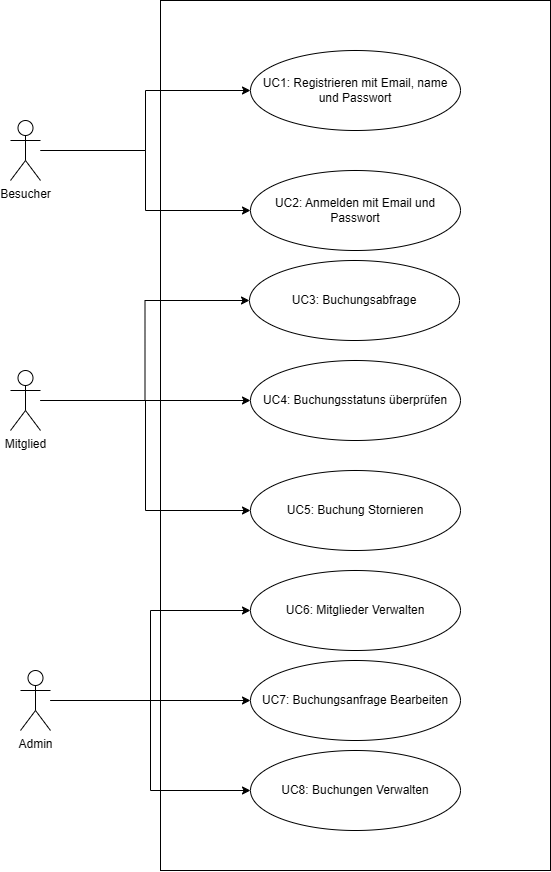

The diagram above was exported from draw.io. Its source (the exported page's mxGraphModel, read from the mxfile embedded in the PNG):
<mxGraphModel dx="2150" dy="870" grid="1" gridSize="10" guides="1" tooltips="1" connect="1" arrows="1" fold="1" page="1" pageScale="1" pageWidth="827" pageHeight="1169" math="0" shadow="0">
  <root>
    <mxCell id="0" />
    <mxCell id="1" parent="0" />
    <mxCell id="sVRfK4EXUM372jccoe2K-1" value="" style="rounded=0;whiteSpace=wrap;html=1;" vertex="1" parent="1">
      <mxGeometry x="430" y="70" width="390" height="870" as="geometry" />
    </mxCell>
    <mxCell id="sVRfK4EXUM372jccoe2K-19" style="edgeStyle=orthogonalEdgeStyle;rounded=0;orthogonalLoop=1;jettySize=auto;html=1;entryX=0;entryY=0.5;entryDx=0;entryDy=0;" edge="1" parent="1" source="sVRfK4EXUM372jccoe2K-2" target="sVRfK4EXUM372jccoe2K-8">
      <mxGeometry relative="1" as="geometry" />
    </mxCell>
    <mxCell id="sVRfK4EXUM372jccoe2K-20" style="edgeStyle=orthogonalEdgeStyle;rounded=0;orthogonalLoop=1;jettySize=auto;html=1;entryX=0;entryY=0.5;entryDx=0;entryDy=0;" edge="1" parent="1" source="sVRfK4EXUM372jccoe2K-2" target="sVRfK4EXUM372jccoe2K-9">
      <mxGeometry relative="1" as="geometry" />
    </mxCell>
    <mxCell id="sVRfK4EXUM372jccoe2K-21" style="edgeStyle=orthogonalEdgeStyle;rounded=0;orthogonalLoop=1;jettySize=auto;html=1;entryX=0;entryY=0.5;entryDx=0;entryDy=0;" edge="1" parent="1" source="sVRfK4EXUM372jccoe2K-2" target="sVRfK4EXUM372jccoe2K-10">
      <mxGeometry relative="1" as="geometry" />
    </mxCell>
    <mxCell id="sVRfK4EXUM372jccoe2K-2" value="Mitglied" style="shape=umlActor;verticalLabelPosition=bottom;verticalAlign=top;html=1;outlineConnect=0;" vertex="1" parent="1">
      <mxGeometry x="280" y="440" width="30" height="60" as="geometry" />
    </mxCell>
    <mxCell id="sVRfK4EXUM372jccoe2K-22" style="edgeStyle=orthogonalEdgeStyle;rounded=0;orthogonalLoop=1;jettySize=auto;html=1;entryX=0;entryY=0.5;entryDx=0;entryDy=0;" edge="1" parent="1" source="sVRfK4EXUM372jccoe2K-3" target="sVRfK4EXUM372jccoe2K-12">
      <mxGeometry relative="1" as="geometry" />
    </mxCell>
    <mxCell id="sVRfK4EXUM372jccoe2K-23" style="edgeStyle=orthogonalEdgeStyle;rounded=0;orthogonalLoop=1;jettySize=auto;html=1;" edge="1" parent="1" source="sVRfK4EXUM372jccoe2K-3" target="sVRfK4EXUM372jccoe2K-13">
      <mxGeometry relative="1" as="geometry" />
    </mxCell>
    <mxCell id="sVRfK4EXUM372jccoe2K-24" style="edgeStyle=orthogonalEdgeStyle;rounded=0;orthogonalLoop=1;jettySize=auto;html=1;entryX=0;entryY=0.5;entryDx=0;entryDy=0;" edge="1" parent="1" source="sVRfK4EXUM372jccoe2K-3" target="sVRfK4EXUM372jccoe2K-14">
      <mxGeometry relative="1" as="geometry" />
    </mxCell>
    <mxCell id="sVRfK4EXUM372jccoe2K-3" value="Admin" style="shape=umlActor;verticalLabelPosition=bottom;verticalAlign=top;html=1;outlineConnect=0;" vertex="1" parent="1">
      <mxGeometry x="290" y="740" width="30" height="60" as="geometry" />
    </mxCell>
    <mxCell id="sVRfK4EXUM372jccoe2K-5" value="UC1: Registrieren mit Email, name und Passwort" style="ellipse;whiteSpace=wrap;html=1;" vertex="1" parent="1">
      <mxGeometry x="520" y="120" width="210" height="80" as="geometry" />
    </mxCell>
    <mxCell id="sVRfK4EXUM372jccoe2K-6" value="UC2: Anmelden mit Email und Passwort" style="ellipse;whiteSpace=wrap;html=1;" vertex="1" parent="1">
      <mxGeometry x="520" y="240" width="210" height="80" as="geometry" />
    </mxCell>
    <mxCell id="sVRfK4EXUM372jccoe2K-8" value="UC3: Buchungsabfrage" style="ellipse;whiteSpace=wrap;html=1;" vertex="1" parent="1">
      <mxGeometry x="519" y="330" width="210" height="80" as="geometry" />
    </mxCell>
    <mxCell id="sVRfK4EXUM372jccoe2K-9" value="UC4: Buchungsstatuns überprüfen" style="ellipse;whiteSpace=wrap;html=1;" vertex="1" parent="1">
      <mxGeometry x="520" y="430" width="210" height="80" as="geometry" />
    </mxCell>
    <mxCell id="sVRfK4EXUM372jccoe2K-10" value="UC5: Buchung Stornieren" style="ellipse;whiteSpace=wrap;html=1;" vertex="1" parent="1">
      <mxGeometry x="520" y="540" width="210" height="80" as="geometry" />
    </mxCell>
    <mxCell id="sVRfK4EXUM372jccoe2K-12" value="UC6: Mitglieder Verwalten" style="ellipse;whiteSpace=wrap;html=1;" vertex="1" parent="1">
      <mxGeometry x="520" y="640" width="210" height="80" as="geometry" />
    </mxCell>
    <mxCell id="sVRfK4EXUM372jccoe2K-13" value="UC7: Buchungsanfrage Bearbeiten" style="ellipse;whiteSpace=wrap;html=1;" vertex="1" parent="1">
      <mxGeometry x="520" y="730" width="210" height="80" as="geometry" />
    </mxCell>
    <mxCell id="sVRfK4EXUM372jccoe2K-14" value="UC8: Buchungen Verwalten" style="ellipse;whiteSpace=wrap;html=1;" vertex="1" parent="1">
      <mxGeometry x="520" y="820" width="210" height="80" as="geometry" />
    </mxCell>
    <mxCell id="sVRfK4EXUM372jccoe2K-17" style="edgeStyle=orthogonalEdgeStyle;rounded=0;orthogonalLoop=1;jettySize=auto;html=1;entryX=0;entryY=0.5;entryDx=0;entryDy=0;" edge="1" parent="1" source="sVRfK4EXUM372jccoe2K-16" target="sVRfK4EXUM372jccoe2K-5">
      <mxGeometry relative="1" as="geometry" />
    </mxCell>
    <mxCell id="sVRfK4EXUM372jccoe2K-18" style="edgeStyle=orthogonalEdgeStyle;rounded=0;orthogonalLoop=1;jettySize=auto;html=1;" edge="1" parent="1" source="sVRfK4EXUM372jccoe2K-16" target="sVRfK4EXUM372jccoe2K-6">
      <mxGeometry relative="1" as="geometry" />
    </mxCell>
    <mxCell id="sVRfK4EXUM372jccoe2K-16" value="Besucher" style="shape=umlActor;verticalLabelPosition=bottom;verticalAlign=top;html=1;outlineConnect=0;" vertex="1" parent="1">
      <mxGeometry x="280" y="190" width="30" height="60" as="geometry" />
    </mxCell>
  </root>
</mxGraphModel>